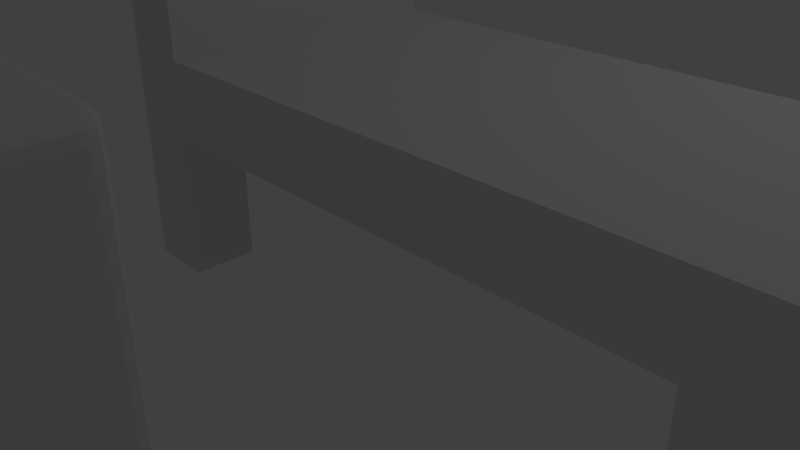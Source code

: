 # Source: Cama_S.blend  (saved by Blender 2.79.0; exported with 4.5.12 LTS)
import bpy
from mathutils import Matrix  # noqa: F401  (used for matrix-valued properties, if any)

bpy.ops.wm.read_factory_settings(use_empty=True)
scene = bpy.context.scene
scene.name = 'Scene'

# ---- collections
col_collection_1 = bpy.data.collections.new('Collection 1'); scene.collection.children.link(col_collection_1)

# ---- materials (node trees are filled in below, after node groups)
mat_material = bpy.data.materials.new('Material')
mat_material.alpha_threshold = 0.0
mat_material.use_transparent_shadow = False
mat_material.roughness = 0.5
mat_material.line_color = (0.0, 0.0, 0.0, 1.0)

# ---- material node trees

# ---- world
world_world = bpy.data.worlds.new('World'); scene.world = world_world
world_world.color = (0.05088, 0.05088, 0.05088)
world_world.use_sun_shadow = False
world_world.sun_shadow_jitter_overblur = 0.0
world_world.cycles.sampling_method = 'MANUAL'

# ---- cameras
cam_camera = bpy.data.cameras.new('Camera')
cam_camera.clip_end = 100.0
cam_camera.lens = 35.0
cam_camera.sensor_width = 32.0
cam_camera.sensor_height = 18.0
cam_camera.ortho_scale = 7.314
cam_camera.dof.focus_distance = 0.0
cam_camera.dof.aperture_fstop = 128.0

# ---- lights
light_lamp = bpy.data.lights.new('Lamp', 'POINT')
light_lamp.transmission_factor = 0.0
light_lamp.cutoff_distance = 30.0
light_lamp.energy = 100.0
light_lamp.shadow_buffer_clip_start = 1.001
light_lamp.shadow_soft_size = 0.1
light_lamp.shadow_maximum_resolution = 0.006
light_lamp.use_absolute_resolution = True

# ---- meshes
me_cube_001 = bpy.data.meshes.new('Cube.001')
me_cube_001.from_pydata([(4.492, -5.127, 2.964), (4.492, -8.815, 2.964), (-3.503, -8.815, 2.05), (4.492, -5.127, 2.05), (4.492, -8.815, 2.05), (3.676, -8.815, 2.964), (3.676, -5.127, 2.964), (3.676, -8.815, 2.05), (3.676, -5.127, 2.05), (-2.694, -8.815, 2.964), (-2.694, -8.815, 2.05), (-2.694, -5.127, 2.05), (-2.694, -5.929, 2.964), (4.492, -5.929, 2.964), (4.492, -5.929, 2.05), (3.676, -5.929, 2.05), (3.676, -5.929, 2.964), (-2.694, -5.929, 2.05), (4.492, -8.017, 2.964), (4.492, -8.017, 2.05), (3.676, -8.017, 2.964), (-2.694, -8.017, 2.05), (3.676, -8.017, 2.05), (4.492, -8.815, 0.2999), (3.676, -8.815, 0.2999), (4.492, -8.017, 0.2999), (3.676, -8.017, 0.2999), (4.492, -5.127, 0.3134), (3.676, -5.127, 0.3134), (4.492, -5.929, 0.3134), (3.676, -5.929, 0.3134), (-3.503, -8.017, 2.05), (-3.503, -8.815, 2.964), (-3.503, -8.815, 0.2958), (-2.694, -8.815, 0.2958), (-3.503, -8.017, 0.2958), (-2.694, -8.017, 0.2958), (-3.503, -5.127, 0.3046), (-2.694, -5.127, 0.3046), (-3.503, -5.929, 0.3046), (-2.694, -5.929, 0.3046), (-2.694, -8.017, 2.964), (-3.503, -5.929, 2.05), (-2.694, -5.127, 2.964), (-3.503, -5.127, 2.05), (-3.503, -5.127, 2.964), (-3.503, -5.929, 4.965), (-3.503, -8.017, 2.964), (-3.503, -8.017, 4.965), (-3.503, -5.929, 2.964), (-3.503, -5.127, 4.965), (-2.694, -5.127, 4.965), (-2.694, -8.017, 4.965), (-3.503, -8.815, 4.965), (-2.694, -5.929, 4.965), (-2.694, -8.815, 4.965), (-3.503, -8.815, 4.872), (-2.694, -8.815, 4.872), (-2.694, -5.929, 4.872), (-2.694, -8.017, 4.872), (-3.503, -5.127, 4.872), (-2.694, -5.127, 4.872), (-3.503, -8.017, 4.872), (-3.503, -5.929, 4.872), (-2.694, -5.929, 3.058), (-3.503, -5.127, 3.058), (-3.503, -8.017, 3.058), (-3.503, -8.815, 3.058), (-2.694, -8.815, 3.058), (-2.694, -8.017, 3.058), (-2.694, -5.127, 3.058), (-3.503, -5.929, 3.058), (-3.503, -8.017, 0.4263), (-3.503, -8.815, 0.4263), (-2.694, -8.017, 0.4263), (-2.694, -8.815, 0.4263), (-3.503, -8.017, 1.923), (-2.694, -8.815, 1.923), (-3.503, -8.815, 1.923), (-2.694, -8.017, 1.923), (-2.694, -5.127, 0.4373), (-2.694, -5.929, 0.4373), (-3.503, -5.929, 0.4373), (-3.503, -5.127, 0.4373), (-2.694, -5.929, 1.958), (-3.503, -5.127, 1.958), (-2.694, -5.127, 1.958), (-3.503, -5.929, 1.958), (3.676, -8.017, 0.3922), (4.492, -8.017, 0.3922), (4.492, -8.815, 0.3922), (3.676, -8.815, 0.3922), (4.492, -5.127, 0.4101), (4.492, -5.929, 0.4101), (3.676, -5.929, 0.4101), (3.676, -5.127, 0.4101), (4.492, -8.017, 1.941), (4.492, -8.815, 1.941), (3.676, -8.017, 1.941), (3.676, -8.815, 1.941), (-3.503, -8.815, 1.816), (-2.694, -8.017, 1.816), (-3.503, -8.017, 1.816), (-2.694, -8.815, 1.816), (4.492, -5.929, 1.958), (3.676, -5.929, 1.958), (3.676, -5.127, 1.958), (4.492, -5.127, 1.958), (4.492, -8.7, 2.964), (4.492, -8.7, 2.05), (3.676, -8.7, 2.964), (-2.694, -8.7, 2.05), (4.492, -8.7, 0.2999), (3.676, -8.7, 0.2999), (-3.503, -8.7, 0.2958), (-2.694, -8.7, 0.2958), (-3.503, -8.7, 2.05), (3.676, -8.7, 2.05), (-3.503, -8.7, 4.965), (-2.694, -8.7, 4.965), (-2.694, -8.7, 2.964), (-3.503, -8.7, 2.964), (-2.694, -8.7, 4.872), (-3.503, -8.7, 4.872), (-3.503, -8.7, 3.058), (-2.694, -8.7, 3.058), (-2.694, -8.7, 0.4263), (-3.503, -8.7, 0.4263), (-3.503, -8.7, 1.923), (-2.694, -8.7, 1.923), (3.676, -8.7, 0.3922), (4.492, -8.7, 0.3922), (4.492, -8.7, 1.941), (3.676, -8.7, 1.941), (-3.503, -8.7, 1.816), (-2.694, -8.7, 1.816), (-2.694, -8.112, 2.05), (3.676, -8.112, 0.2999), (-3.503, -8.112, 0.2958), (-2.694, -8.112, 0.2958), (-3.503, -8.112, 2.05), (3.676, -8.112, 2.05), (-3.503, -8.112, 4.965), (-3.503, -8.112, 2.964), (-3.503, -8.112, 4.872), (-3.503, -8.112, 3.058), (-2.694, -8.112, 0.4263), (-2.694, -8.112, 1.923), (4.492, -8.112, 0.3922), (4.492, -8.112, 1.941), (-2.694, -8.112, 1.816), (4.492, -8.112, 2.964), (4.492, -8.112, 2.05), (3.676, -8.112, 2.964), (4.492, -8.112, 0.2999), (-2.694, -8.112, 4.965), (-2.694, -8.112, 2.964), (-2.694, -8.112, 4.872), (-2.694, -8.112, 3.058), (-3.503, -8.112, 0.4263), (-3.503, -8.112, 1.923), (3.676, -8.112, 0.3922), (3.676, -8.112, 1.941), (-3.503, -8.112, 1.816), (3.676, -5.281, 2.05), (-2.694, -5.281, 2.05), (4.492, -5.281, 2.964), (4.492, -5.281, 2.05), (3.676, -5.281, 2.964), (3.676, -5.281, 0.3134), (4.492, -5.281, 0.3134), (-3.503, -5.281, 0.3046), (-2.694, -5.281, 0.3046), (-2.694, -5.281, 2.964), (-3.503, -5.281, 2.05), (-3.503, -5.281, 4.965), (-2.694, -5.281, 4.965), (-3.503, -5.281, 2.964), (-3.503, -5.281, 4.872), (-2.694, -5.281, 4.872), (-2.694, -5.281, 3.058), (-3.503, -5.281, 3.058), (-2.694, -5.281, 0.4373), (-3.503, -5.281, 0.4373), (-3.503, -5.281, 1.958), (-2.694, -5.281, 1.958), (3.676, -5.281, 0.4101), (4.492, -5.281, 0.4101), (4.492, -5.281, 1.958), (3.676, -5.281, 1.958), (4.492, -5.785, 2.964), (4.492, -5.785, 2.05), (3.676, -5.785, 2.964), (4.492, -5.785, 0.3134), (-2.694, -5.785, 2.964), (-2.694, -5.785, 4.965), (-2.694, -5.785, 4.872), (-2.694, -5.785, 3.058), (-3.503, -5.785, 0.4373), (-3.503, -5.785, 1.958), (3.676, -5.785, 0.4101), (3.676, -5.785, 1.958), (3.676, -5.785, 2.05), (-2.694, -5.785, 2.05), (3.676, -5.785, 0.3134), (-3.503, -5.785, 0.3046), (-2.694, -5.785, 0.3046), (-3.503, -5.785, 2.05), (-3.503, -5.785, 4.965), (-3.503, -5.785, 2.964), (-3.503, -5.785, 4.872), (-3.503, -5.785, 3.058), (-2.694, -5.785, 0.4373), (-2.694, -5.785, 1.958), (4.492, -5.785, 0.4101), (4.492, -5.785, 1.958), (-2.694, -6.973, 2.05), (4.492, -6.973, 2.964), (4.492, -6.973, 2.05), (3.676, -6.973, 2.964), (3.676, -6.973, 2.05), (-3.503, -6.973, 4.965), (-2.694, -6.973, 4.965), (-2.694, -6.973, 2.964), (-3.503, -6.973, 2.05), (-3.503, -6.973, 2.964), (-3.503, -6.973, 4.872), (-2.694, -6.973, 4.872), (-2.694, -6.973, 3.058), (-3.503, -6.973, 3.058), (-2.55, -8.815, 2.964), (-2.55, -8.815, 2.05), (-2.55, -5.127, 2.05), (-2.55, -5.929, 2.05), (-2.55, -8.017, 2.05), (-2.55, -5.127, 2.964), (-2.55, -5.929, 2.964), (-2.55, -8.017, 2.964), (-2.55, -8.7, 2.964), (-2.55, -8.7, 2.05), (-2.55, -8.112, 2.964), (-2.55, -8.112, 2.05), (-2.55, -5.281, 2.964), (-2.55, -5.281, 2.05), (-2.55, -5.785, 2.05), (-2.55, -5.785, 2.964), (-2.55, -6.973, 2.05), (-2.55, -6.973, 2.964), (-2.694, -6.025, 2.05), (3.676, -6.025, 2.05), (-3.503, -6.025, 4.965), (-3.503, -6.025, 2.05), (-3.503, -6.025, 2.964), (-3.503, -6.025, 4.872), (-3.503, -6.025, 3.058), (4.492, -6.025, 2.964), (4.492, -6.025, 2.05), (3.676, -6.025, 2.964), (-2.694, -6.025, 4.965), (-2.694, -6.025, 2.964), (-2.694, -6.025, 4.872), (-2.694, -6.025, 3.058), (-2.55, -6.025, 2.05), (-2.55, -6.025, 2.964), (4.492, -7.814, 2.964), (4.492, -7.814, 2.05), (3.676, -7.814, 2.964), (-2.694, -7.814, 4.965), (-2.694, -7.814, 2.964), (-2.694, -7.814, 4.872), (-2.694, -7.814, 3.058), (-2.694, -7.814, 2.05), (3.676, -7.814, 2.05), (-3.503, -7.814, 4.965), (-3.503, -7.814, 2.05), (-3.503, -7.814, 2.964), (-3.503, -7.814, 4.872), (-3.503, -7.814, 3.058), (-2.55, -7.814, 2.964), (-2.55, -7.814, 2.05), (4.492, -5.127, 2.893), (4.492, -8.815, 2.893), (3.676, -8.815, 2.893), (3.676, -5.127, 2.893), (-2.694, -8.815, 2.893), (4.492, -5.929, 2.893), (4.492, -8.017, 2.893), (-3.503, -5.127, 2.893), (-3.503, -8.815, 2.893), (-2.694, -5.127, 2.893), (-3.503, -5.929, 2.893), (-3.503, -8.017, 2.893), (-3.503, -8.7, 2.893), (4.492, -8.7, 2.893), (4.492, -8.112, 2.893), (-3.503, -8.112, 2.893), (-3.503, -5.281, 2.893), (4.492, -5.281, 2.893), (-3.503, -5.785, 2.893), (4.492, -5.785, 2.893), (-3.503, -6.973, 2.893), (4.492, -6.973, 2.893), (-2.55, -5.127, 2.893), (-2.55, -8.815, 2.893), (4.492, -6.025, 2.893), (-3.503, -6.025, 2.893), (-3.503, -7.814, 2.893), (4.492, -7.814, 2.893)], [], [(168, 166, 0, 6), (187, 170, 27, 92), (283, 280, 3, 8), (293, 281, 4, 109), (282, 281, 1, 5), (303, 282, 5, 230), (302, 283, 8, 232), (243, 232, 8, 164), (242, 168, 6, 235), (198, 205, 39, 82), (287, 289, 11, 44), (288, 284, 9, 32), (251, 42, 17, 248), (263, 257, 16, 236), (262, 233, 15, 249), (299, 285, 14, 191), (249, 15, 14, 256), (257, 255, 13, 16), (153, 151, 18, 20), (295, 291, 31, 140), (241, 234, 22, 141), (240, 153, 20, 237), (307, 286, 19, 265), (89, 25, 26, 88), (137, 26, 25, 154), (148, 154, 25, 89), (130, 113, 24, 91), (91, 24, 23, 90), (169, 28, 27, 170), (94, 30, 29, 93), (200, 204, 30, 94), (92, 27, 28, 95), (127, 114, 33, 73), (138, 35, 36, 139), (146, 139, 36, 74), (73, 33, 34, 75), (74, 36, 35, 72), (171, 37, 38, 172), (182, 172, 38, 80), (82, 39, 40, 81), (80, 38, 37, 83), (305, 290, 42, 251), (269, 267, 52, 59), (60, 50, 51, 61), (296, 287, 44, 174), (196, 195, 54, 58), (144, 142, 48, 62), (253, 250, 46, 63), (57, 55, 53, 56), (122, 119, 55, 57), (178, 175, 50, 60), (142, 155, 52, 48), (175, 176, 51, 50), (250, 258, 54, 46), (181, 178, 60, 65), (125, 122, 57, 68), (68, 57, 56, 67), (254, 253, 63, 71), (145, 144, 62, 66), (197, 196, 58, 64), (65, 60, 61, 70), (270, 269, 59, 69), (268, 270, 69, 41), (45, 65, 70, 43), (194, 197, 64, 12), (143, 145, 66, 47), (252, 254, 71, 49), (9, 68, 67, 32), (120, 125, 68, 9), (177, 181, 65, 45), (101, 74, 72, 102), (100, 73, 75, 103), (150, 146, 74, 101), (134, 127, 73, 100), (116, 128, 78, 2), (136, 147, 79, 21), (2, 78, 77, 10), (21, 79, 76, 31), (86, 80, 83, 85), (87, 82, 81, 84), (185, 182, 80, 86), (199, 198, 82, 87), (207, 199, 87, 42), (165, 185, 86, 11), (42, 87, 84, 17), (11, 86, 85, 44), (99, 91, 90, 97), (133, 130, 91, 99), (149, 148, 89, 96), (96, 89, 88, 98), (107, 92, 95, 106), (201, 200, 94, 105), (105, 94, 93, 104), (188, 187, 92, 107), (19, 96, 98, 22), (152, 149, 96, 19), (117, 133, 99, 7), (7, 99, 97, 4), (128, 134, 100, 78), (147, 150, 101, 79), (78, 100, 103, 77), (79, 101, 102, 76), (167, 188, 107, 3), (15, 105, 104, 14), (202, 201, 105, 15), (3, 107, 106, 8), (77, 103, 135, 129), (160, 163, 134, 128), (141, 162, 133, 117), (4, 97, 132, 109), (97, 90, 131, 132), (162, 161, 130, 133), (10, 77, 129, 111), (140, 160, 128, 116), (163, 159, 127, 134), (103, 75, 126, 135), (156, 158, 125, 120), (32, 67, 124, 121), (67, 56, 123, 124), (158, 157, 122, 125), (53, 55, 119, 118), (157, 155, 119, 122), (56, 53, 118, 123), (75, 34, 115, 126), (33, 114, 115, 34), (159, 138, 114, 127), (161, 137, 113, 130), (90, 23, 112, 131), (24, 113, 112, 23), (230, 5, 110, 238), (231, 239, 117, 7), (288, 292, 116, 2), (5, 1, 108, 110), (294, 293, 109, 152), (286, 294, 152, 19), (88, 26, 137, 161), (72, 35, 138, 159), (59, 52, 155, 157), (69, 59, 157, 158), (41, 69, 158, 156), (102, 72, 159, 163), (31, 76, 160, 140), (98, 88, 161, 162), (22, 98, 162, 141), (76, 102, 163, 160), (129, 135, 150, 147), (109, 132, 149, 152), (132, 131, 148, 149), (111, 129, 147, 136), (135, 126, 146, 150), (121, 124, 145, 143), (124, 123, 144, 145), (118, 119, 155, 142), (123, 118, 142, 144), (126, 115, 139, 146), (114, 138, 139, 115), (131, 112, 154, 148), (113, 137, 154, 112), (238, 110, 153, 240), (239, 241, 141, 117), (292, 295, 140, 116), (110, 108, 151, 153), (8, 106, 189, 164), (191, 215, 188, 167), (215, 214, 187, 188), (106, 95, 186, 189), (203, 213, 185, 165), (44, 85, 184, 174), (85, 83, 183, 184), (213, 212, 182, 185), (209, 211, 181, 177), (43, 70, 180, 173), (70, 61, 179, 180), (211, 210, 178, 181), (208, 195, 176, 175), (210, 208, 175, 178), (61, 51, 176, 179), (298, 296, 174, 207), (212, 206, 172, 182), (205, 171, 172, 206), (95, 28, 169, 186), (204, 169, 170, 193), (280, 297, 167, 3), (83, 37, 171, 183), (245, 192, 168, 242), (244, 243, 164, 202), (214, 193, 170, 187), (192, 190, 166, 168), (16, 13, 190, 192), (93, 29, 193, 214), (233, 244, 202, 15), (236, 16, 192, 245), (30, 204, 193, 29), (39, 205, 206, 40), (81, 40, 206, 212), (290, 298, 207, 42), (63, 46, 208, 210), (46, 54, 195, 208), (71, 63, 210, 211), (49, 71, 211, 209), (84, 81, 212, 213), (17, 84, 213, 203), (104, 93, 214, 215), (14, 104, 215, 191), (164, 189, 201, 202), (189, 186, 200, 201), (174, 184, 199, 207), (184, 183, 198, 199), (173, 180, 197, 194), (180, 179, 196, 197), (179, 176, 195, 196), (186, 169, 204, 200), (297, 299, 191, 167), (183, 171, 205, 198), (275, 277, 229, 225), (259, 261, 228, 223), (261, 260, 227, 228), (277, 276, 226, 229), (273, 267, 222, 221), (276, 273, 221, 226), (260, 258, 222, 227), (306, 300, 224, 274), (304, 301, 218, 256), (266, 264, 217, 219), (272, 220, 218, 265), (279, 246, 220, 272), (278, 266, 219, 247), (274, 224, 216, 271), (268, 278, 247, 223), (271, 216, 246, 279), (12, 236, 245, 194), (17, 203, 244, 233), (203, 165, 243, 244), (194, 245, 242, 173), (111, 136, 241, 239), (120, 238, 240, 156), (10, 111, 239, 231), (9, 230, 238, 120), (156, 240, 237, 41), (136, 21, 234, 241), (248, 17, 233, 262), (259, 263, 236, 12), (173, 242, 235, 43), (165, 11, 232, 243), (289, 302, 232, 11), (284, 303, 230, 9), (223, 247, 263, 259), (216, 248, 262, 246), (285, 304, 256, 14), (58, 54, 258, 260), (64, 58, 260, 261), (12, 64, 261, 259), (225, 229, 254, 252), (229, 226, 253, 254), (221, 222, 258, 250), (226, 221, 250, 253), (300, 305, 251, 224), (219, 217, 255, 257), (220, 249, 256, 218), (246, 262, 249, 220), (247, 219, 257, 263), (224, 251, 248, 216), (21, 271, 279, 234), (41, 237, 278, 268), (31, 274, 271, 21), (237, 20, 266, 278), (234, 279, 272, 22), (22, 272, 265, 19), (20, 18, 264, 266), (291, 306, 274, 31), (62, 48, 273, 276), (48, 52, 267, 273), (66, 62, 276, 277), (47, 66, 277, 275), (223, 228, 270, 268), (228, 227, 269, 270), (227, 222, 267, 269), (301, 307, 265, 218), (217, 264, 307, 301), (47, 275, 306, 291), (225, 252, 305, 300), (13, 255, 304, 285), (10, 231, 303, 284), (43, 235, 302, 289), (255, 217, 301, 304), (275, 225, 300, 306), (166, 190, 299, 297), (49, 209, 298, 290), (0, 166, 297, 280), (209, 177, 296, 298), (121, 143, 295, 292), (18, 151, 294, 286), (151, 108, 293, 294), (32, 121, 292, 288), (177, 45, 287, 296), (252, 49, 290, 305), (264, 18, 286, 307), (143, 47, 291, 295), (190, 13, 285, 299), (2, 10, 284, 288), (45, 43, 289, 287), (235, 6, 283, 302), (231, 7, 282, 303), (7, 4, 281, 282), (108, 1, 281, 293), (6, 0, 280, 283)])
me_cube_001.materials.append(mat_material)
me_cube_001.use_remesh_preserve_volume = False
me_cube_001.use_remesh_preserve_attributes = False
me_cube_001.use_mirror_vertex_groups = False
me_cube_001.update()
me_cube = bpy.data.meshes.new('Cube')
me_cube.from_pydata([(6.086, 1.844, 1.35), (6.086, -1.844, 1.35), (5.269, -1.844, 0.4348), (5.269, 1.844, 0.4348), (-1.101, -1.844, 1.35), (-1.101, -1.844, 0.4348), (-1.101, 1.844, 0.4348), (6.086, 1.042, 0.4348), (5.269, 1.042, 0.4348), (-1.101, 1.042, 0.4348), (6.086, -1.046, 0.4348), (-1.101, -1.046, 0.4348), (5.269, -1.046, 0.4348), (6.086, -1.844, -1.315), (5.269, -1.844, -1.315), (6.086, -1.046, -1.315), (5.269, -1.046, -1.315), (6.086, 1.844, -1.301), (5.269, 1.844, -1.301), (6.086, 1.042, -1.301), (5.269, 1.042, -1.301), (-1.909, -1.046, 0.4348), (-1.909, -1.844, -1.319), (-1.101, -1.844, -1.319), (-1.909, -1.046, -1.319), (-1.101, -1.046, -1.319), (-1.909, 1.844, -1.31), (-1.101, 1.844, -1.31), (-1.909, 1.042, -1.31), (-1.101, 1.042, -1.31), (-1.909, 1.042, 0.4348), (-1.101, 1.844, 1.35), (-1.909, 1.844, 3.35), (-1.101, 1.844, 3.35), (-1.909, -1.844, 3.35), (-1.101, -1.844, 3.35), (-1.101, -1.05, 3.35), (6.086, -1.046, 1.35), (-1.101, -1.055, 1.35), (-1.909, -1.047, 3.35), (-1.101, 1.022, 1.35), (6.086, 1.042, 1.35), (-1.909, 1.019, 3.35), (-1.101, 1.022, 3.35), (6.086, -1.844, 0.4366), (6.086, 1.844, 0.4322), (5.254, 1.844, 1.35), (5.276, -1.844, 1.35), (5.271, -1.047, 1.35), (5.259, 1.04, 1.35), (-1.909, 1.844, 0.4248), (-1.909, -1.844, 0.4364), (-1.909, 1.844, 1.355), (-1.909, -1.844, 1.372), (-1.909, -1.046, 1.369), (-1.909, 1.035, 1.358)], [], [(9, 6, 3, 8), (47, 48, 38, 4), (21, 30, 9, 11), (11, 9, 8, 12), (0, 41, 7, 45), (12, 8, 7, 10), (5, 11, 12, 2), (10, 15, 16, 12), (14, 16, 15, 13), (54, 21, 51, 53), (12, 16, 14, 2), (20, 18, 17, 19), (8, 20, 19, 7), (3, 18, 20, 8), (22, 24, 25, 23), (5, 23, 25, 11), (11, 25, 24, 21), (28, 26, 27, 29), (9, 29, 27, 6), (30, 28, 29, 9), (31, 46, 3, 6), (22, 23, 5, 51), (32, 42, 43, 33), (33, 43, 40, 31), (38, 36, 35, 4), (10, 37, 1, 44), (48, 37, 41, 49), (36, 39, 34, 35), (40, 43, 36, 38), (49, 41, 0, 46), (7, 41, 37, 10), (43, 42, 39, 36), (38, 48, 49, 40), (44, 2, 14, 13), (44, 13, 15, 10), (45, 7, 19, 17), (3, 45, 17, 18), (3, 46, 0, 45), (47, 2, 44, 1), (1, 37, 48, 47), (40, 49, 46, 31), (55, 30, 21, 54), (30, 50, 26, 28), (50, 6, 27, 26), (5, 2, 47, 4), (51, 21, 24, 22), (52, 50, 30, 55), (42, 55, 54, 39), (52, 32, 33, 31), (53, 4, 35, 34), (39, 54, 53, 34), (32, 52, 55, 42), (52, 31, 6, 50), (51, 5, 4, 53)])
_uv = me_cube.uv_layers.new(name='UVMap')
_uv.uv.foreach_set('vector', [0.0002658, 0.3773, 0.0002659, 0.3235, 0.4281, 0.3235, 0.4281, 0.3773, 0.9453, 0.0002657, 0.945, 0.05379, 0.5171, 0.05325, 0.5171, 0.0002659, 0.1723, 0.8585, 0.3125, 0.8585, 0.3125, 0.9128, 0.1723, 0.9128, 0.0002657, 0.5175, 0.0002658, 0.3773, 0.4281, 0.3773, 0.4281, 0.5175, 0.5448, 0.3773, 0.5448, 0.3235, 0.6063, 0.3235, 0.6064, 0.3773, 0.4281, 0.5175, 0.4281, 0.3773, 0.4829, 0.3773, 0.4829, 0.5175, 0.0002657, 0.5711, 0.0002657, 0.5175, 0.4281, 0.5175, 0.4281, 0.5711, 0.7772, 0.441, 0.7772, 0.3235, 0.8321, 0.3235, 0.8321, 0.441, 0.4281, 0.6252, 0.4281, 0.5716, 0.4829, 0.5716, 0.4829, 0.6252, 0.625, 0.2487, 0.625, 0.3114, 0.5714, 0.3113, 0.5714, 0.2484, 0.8321, 0.441, 0.8321, 0.3235, 0.8856, 0.3235, 0.8856, 0.441, 0.7767, 0.4321, 0.7229, 0.4321, 0.7229, 0.3773, 0.7767, 0.3773, 0.8311, 0.7942, 0.8311, 0.6776, 0.8859, 0.6776, 0.8859, 0.7942, 0.7772, 0.7942, 0.7772, 0.6776, 0.8311, 0.6776, 0.8311, 0.7942, 0.05456, 0.8049, 0.05456, 0.8585, 0.0002657, 0.8585, 0.0002657, 0.8049, 0.8315, 0.5593, 0.8315, 0.4415, 0.8851, 0.4415, 0.8851, 0.5593, 0.1723, 0.9128, 0.05456, 0.9128, 0.05456, 0.8585, 0.1723, 0.8585, 0.4297, 0.8585, 0.4297, 0.8047, 0.484, 0.8047, 0.484, 0.8585, 0.7772, 0.6771, 0.7772, 0.5599, 0.8311, 0.5599, 0.8311, 0.6771, 0.3125, 0.8585, 0.4297, 0.8585, 0.4297, 0.9128, 0.3125, 0.9128, 0.5448, 0.8599, 0.5448, 0.4331, 0.6063, 0.4321, 0.6063, 0.8599, 0.7772, 0.4415, 0.8315, 0.4415, 0.8315, 0.5593, 0.7772, 0.5594, 0.3823, 0.1889, 0.3269, 0.1889, 0.327, 0.1346, 0.3823, 0.1346, 0.3823, 0.1346, 0.327, 0.1346, 0.327, 0.0002657, 0.3823, 0.0002657, 0.1876, 0.0002657, 0.1879, 0.1346, 0.1346, 0.1346, 0.1346, 0.0002657, 0.5365, 0.7427, 0.5365, 0.8042, 0.4829, 0.8042, 0.4829, 0.7428, 0.945, 0.05379, 0.9997, 0.05386, 0.9997, 0.1941, 0.9442, 0.1939, 0.1879, 0.1346, 0.1881, 0.1889, 0.1346, 0.1889, 0.1346, 0.1346, 0.327, 0.0002657, 0.327, 0.1346, 0.1879, 0.1346, 0.1876, 0.0002657, 0.9442, 0.1939, 0.9997, 0.1941, 0.9997, 0.2479, 0.9439, 0.2479, 0.4829, 0.3773, 0.5443, 0.3773, 0.5443, 0.5175, 0.4829, 0.5175, 0.327, 0.1346, 0.3269, 0.1889, 0.1881, 0.1889, 0.1879, 0.1346, 0.5171, 0.05325, 0.945, 0.05379, 0.9442, 0.1939, 0.5171, 0.1927, 0.4829, 0.7428, 0.4281, 0.7427, 0.4281, 0.6252, 0.4829, 0.6252, 0.4829, 0.7428, 0.4829, 0.6252, 0.5365, 0.6252, 0.5365, 0.7427, 0.6064, 0.3773, 0.6063, 0.3235, 0.7229, 0.3235, 0.7229, 0.3773, 0.6063, 0.4321, 0.6064, 0.3773, 0.7229, 0.3773, 0.7229, 0.4321, 0.6063, 0.4321, 0.5448, 0.4331, 0.5448, 0.3773, 0.6064, 0.3773, 0.4285, 0.8042, 0.4281, 0.7427, 0.4829, 0.7428, 0.4829, 0.8042, 0.9997, 0.0002657, 0.9997, 0.05386, 0.945, 0.05379, 0.9453, 0.0002657, 0.5171, 0.1927, 0.9442, 0.1939, 0.9439, 0.2479, 0.5171, 0.2479, 0.7647, 0.2494, 0.7652, 0.3114, 0.625, 0.3114, 0.625, 0.2487, 0.3125, 0.8585, 0.3132, 0.8047, 0.4297, 0.8047, 0.4297, 0.8585, 0.8854, 0.6764, 0.8311, 0.6771, 0.8311, 0.5599, 0.8854, 0.5599, 0.0002657, 0.7427, 0.4281, 0.7427, 0.4285, 0.8042, 0.0002658, 0.8042, 0.1725, 0.8049, 0.1723, 0.8585, 0.05456, 0.8585, 0.05456, 0.8049, 0.8191, 0.2496, 0.8191, 0.3121, 0.7652, 0.3114, 0.7647, 0.2494, 0.3269, 0.1889, 0.3279, 0.3227, 0.1882, 0.322, 0.1881, 0.1889, 0.5163, 0.1889, 0.3823, 0.1889, 0.3823, 0.1346, 0.5166, 0.1346, 0.001802, 0.1889, 0.0002657, 0.1346, 0.1346, 0.1346, 0.1346, 0.1889, 0.1881, 0.1889, 0.1882, 0.322, 0.1346, 0.3217, 0.1346, 0.1889, 0.3823, 0.1889, 0.3823, 0.3229, 0.3279, 0.3227, 0.3269, 0.1889, 0.8191, 0.2496, 0.8734, 0.25, 0.8734, 0.3114, 0.8191, 0.3121, 0.5714, 0.3113, 0.5171, 0.3114, 0.5171, 0.25, 0.5714, 0.2484])
me_cube.materials.append(mat_material)
me_cube.use_remesh_preserve_volume = False
me_cube.use_remesh_preserve_attributes = False
me_cube.use_mirror_vertex_groups = False
me_cube.update()

# ---- objects
ob_cube_001 = bpy.data.objects.new('Cube.001', me_cube_001)
ob_cube = bpy.data.objects.new('Cube', me_cube)
ob_lamp = bpy.data.objects.new('Lamp', light_lamp)
ob_camera = bpy.data.objects.new('Camera', cam_camera)

# ---- transforms, parenting, visibility, modifiers, constraints
ob_cube_001.location = (0.0, 0.0, 1.307)
ob_cube_001.lock_rotations_4d = False
ob_cube_001.empty_display_type = 'ARROWS'
ob_cube_001.lineart.crease_threshold = 0.0
_m = ob_cube_001.modifiers.new('Subsurf', 'SUBSURF')
_m.uv_smooth = 'PRESERVE_CORNERS'
_m.quality = 2
_m.levels = 3
_m.show_only_control_edges = False
ob_cube.location = (0.0, 0.0, 1.307)
ob_cube.lock_rotations_4d = False
ob_cube.empty_display_type = 'ARROWS'
ob_cube.lineart.crease_threshold = 0.0
ob_lamp.location = (5.592, 3.173, 9.574)
ob_lamp.rotation_euler = (0.6503, 0.05522, 1.866)
ob_lamp.lock_rotations_4d = False
ob_lamp.empty_display_type = 'ARROWS'
ob_lamp.color = (0.0, 0.0, 0.0, 0.0)
ob_lamp.lineart.crease_threshold = 0.0
ob_camera.location = (7.481, -6.508, 5.344)
ob_camera.rotation_euler = (1.109, 0.0, 0.8149)
ob_camera.lock_rotations_4d = False
ob_camera.empty_display_type = 'ARROWS'
ob_camera.color = (0.0, 0.0, 0.0, 0.0)
ob_camera.display_type = 'WIRE'
ob_camera.lineart.crease_threshold = 0.0

# ---- collection membership
col_collection_1.objects.link(ob_cube_001)
col_collection_1.objects.link(ob_cube)
col_collection_1.objects.link(ob_lamp)
col_collection_1.objects.link(ob_camera)

# ---- scene / render settings (as saved in the file)
scene.camera = ob_camera
scene.frame_start = 1; scene.frame_end = 250; scene.frame_set(1)
scene.render.engine = 'BLENDER_EEVEE_NEXT'
scene.render.resolution_percentage = 50
scene.render.dither_intensity = 0.0
scene.cycles.use_denoising = False
scene.cycles.samples = 128
scene.cycles.sampling_pattern = 'TABULATED_SOBOL'
scene.cycles.use_adaptive_sampling = False
scene.cycles.use_light_tree = False
scene.cycles.blur_glossy = 0.0
scene.cycles.sample_clamp_indirect = 0.0
scene.view_settings.view_transform = 'Standard'
bpy.context.view_layer.update()

